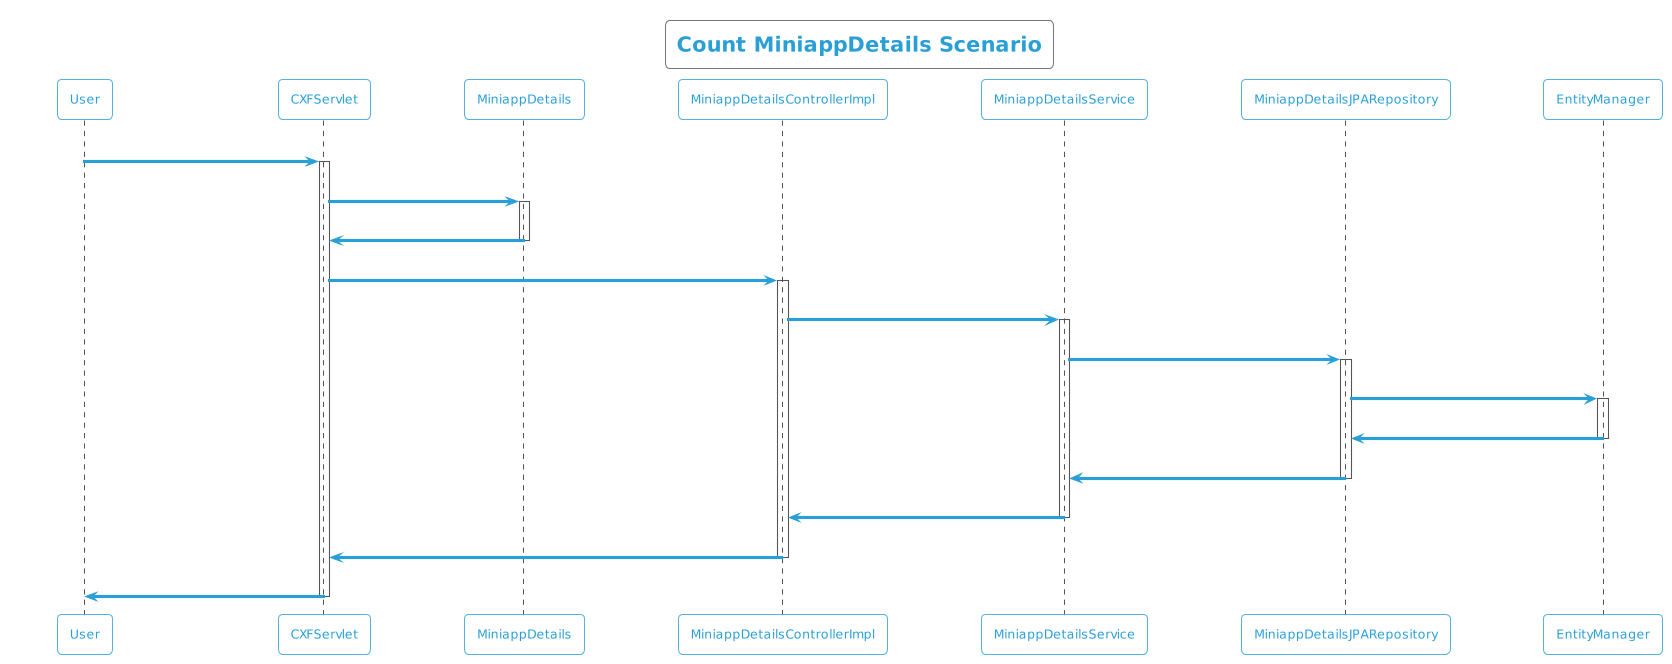

The diagram above was rendered by PlantUML. Its source (embedded in the PNG):
@startuml
!theme cyborg-outline
title Count MiniappDetails Scenario
participant User
User -> CXFServlet: GET, MiniappDetails
activate CXFServlet
CXFServlet -> MiniappDetails: << count >>
activate MiniappDetails
MiniappDetails -> CXFServlet: << instance >>
deactivate MiniappDetails
CXFServlet -> MiniappDetailsControllerImpl: count(:MiniappDetails)
activate MiniappDetailsControllerImpl
MiniappDetailsControllerImpl -> MiniappDetailsService: count(:MiniappDetails)
activate MiniappDetailsService
MiniappDetailsService -> MiniappDetailsJPARepository: count(:MiniappDetails)
activate MiniappDetailsJPARepository
MiniappDetailsJPARepository -> EntityManager: save(:Long)
activate EntityManager
EntityManager -> MiniappDetailsJPARepository: << persisted Count >>
deactivate EntityManager
MiniappDetailsJPARepository -> MiniappDetailsService: << persisted Count >>
deactivate MiniappDetailsJPARepository
MiniappDetailsService -> MiniappDetailsControllerImpl: << persisted Count >>
deactivate MiniappDetailsService
MiniappDetailsControllerImpl -> CXFServlet: << persisted Count >>
deactivate MiniappDetailsControllerImpl
CXFServlet -> User: marshalled MiniappDetails XML
deactivate CXFServlet
@enduml